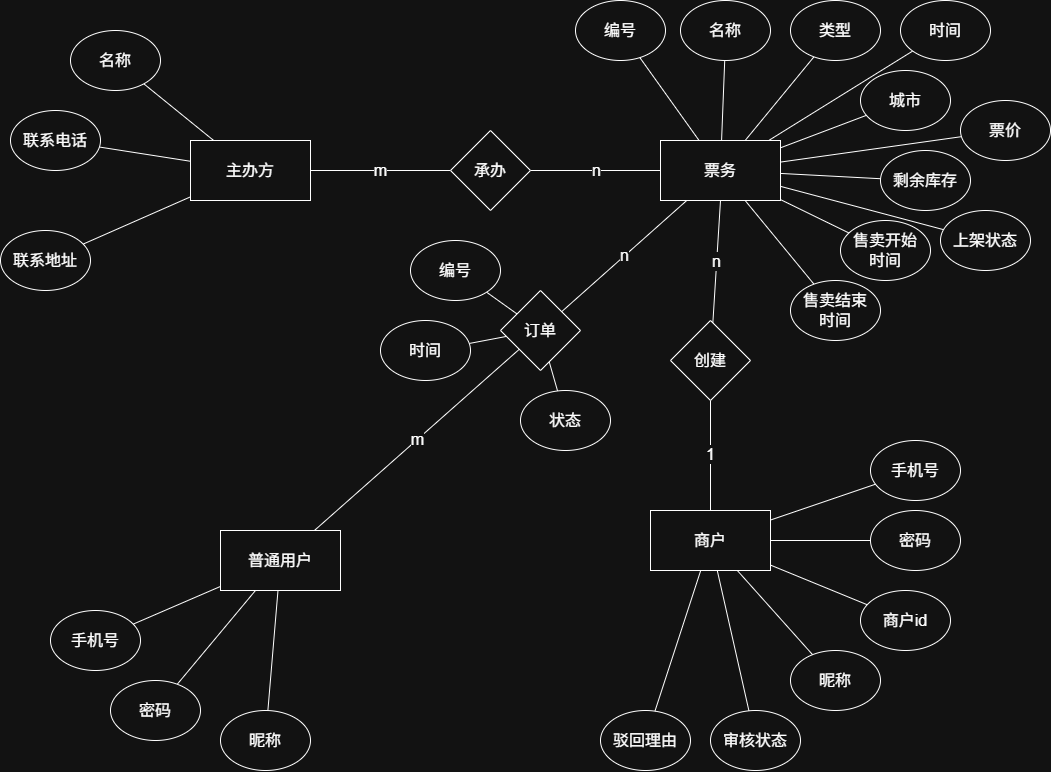

The diagram above was exported from draw.io. Its source (the exported page's mxGraphModel, read from the mxfile embedded in the PNG):
<mxGraphModel dx="1489" dy="894" grid="1" gridSize="10" guides="1" tooltips="1" connect="1" arrows="1" fold="1" page="1" pageScale="1" pageWidth="1169" pageHeight="827" math="0" shadow="0">
  <root>
    <mxCell id="0" />
    <mxCell id="1" parent="0" />
    <mxCell id="z7DVwq-YzOxjY0buV-LM-50" edge="1" parent="1" source="z7DVwq-YzOxjY0buV-LM-1" style="edgeStyle=none;shape=connector;rounded=0;orthogonalLoop=1;jettySize=auto;html=1;strokeColor=default;align=center;verticalAlign=middle;fontFamily=Helvetica;fontSize=16;fontColor=default;labelBackgroundColor=default;endArrow=none;" target="z7DVwq-YzOxjY0buV-LM-49">
      <mxGeometry relative="1" as="geometry" />
    </mxCell>
    <mxCell id="z7DVwq-YzOxjY0buV-LM-52" edge="1" parent="1" source="z7DVwq-YzOxjY0buV-LM-1" style="edgeStyle=none;shape=connector;rounded=0;orthogonalLoop=1;jettySize=auto;html=1;strokeColor=default;align=center;verticalAlign=middle;fontFamily=Helvetica;fontSize=16;fontColor=default;labelBackgroundColor=default;endArrow=none;" target="z7DVwq-YzOxjY0buV-LM-51">
      <mxGeometry relative="1" as="geometry" />
    </mxCell>
    <mxCell id="z7DVwq-YzOxjY0buV-LM-54" edge="1" parent="1" source="z7DVwq-YzOxjY0buV-LM-1" style="edgeStyle=none;shape=connector;rounded=0;orthogonalLoop=1;jettySize=auto;html=1;strokeColor=default;align=center;verticalAlign=middle;fontFamily=Helvetica;fontSize=16;fontColor=default;labelBackgroundColor=default;endArrow=none;" target="z7DVwq-YzOxjY0buV-LM-53">
      <mxGeometry relative="1" as="geometry" />
    </mxCell>
    <mxCell id="z7DVwq-YzOxjY0buV-LM-101" edge="1" parent="1" source="z7DVwq-YzOxjY0buV-LM-1" style="edgeStyle=none;shape=connector;rounded=0;orthogonalLoop=1;jettySize=auto;html=1;strokeColor=default;align=center;verticalAlign=middle;fontFamily=Helvetica;fontSize=16;fontColor=default;labelBackgroundColor=default;endArrow=none;" target="z7DVwq-YzOxjY0buV-LM-100" value="m">
      <mxGeometry relative="1" as="geometry" />
    </mxCell>
    <mxCell id="z7DVwq-YzOxjY0buV-LM-1" parent="1" style="rounded=0;whiteSpace=wrap;html=1;fontSize=16;" value="普通用户" vertex="1">
      <mxGeometry height="60" width="120" x="230" y="540" as="geometry" />
    </mxCell>
    <mxCell id="z7DVwq-YzOxjY0buV-LM-97" edge="1" parent="1" source="z7DVwq-YzOxjY0buV-LM-2" style="edgeStyle=none;shape=connector;rounded=0;orthogonalLoop=1;jettySize=auto;html=1;strokeColor=default;align=center;verticalAlign=middle;fontFamily=Helvetica;fontSize=16;fontColor=default;labelBackgroundColor=default;endArrow=none;" target="z7DVwq-YzOxjY0buV-LM-96" value="1">
      <mxGeometry relative="1" as="geometry" />
    </mxCell>
    <mxCell id="z7DVwq-YzOxjY0buV-LM-2" parent="1" style="rounded=0;whiteSpace=wrap;html=1;direction=west;fontSize=16;" value="商户" vertex="1">
      <mxGeometry height="60" width="120" x="660" y="520" as="geometry" />
    </mxCell>
    <mxCell id="z7DVwq-YzOxjY0buV-LM-3" parent="1" style="rounded=0;whiteSpace=wrap;html=1;fontSize=16;" value="票务" vertex="1">
      <mxGeometry height="60" width="120" x="670" y="150" as="geometry" />
    </mxCell>
    <mxCell id="z7DVwq-YzOxjY0buV-LM-79" edge="1" parent="1" source="z7DVwq-YzOxjY0buV-LM-4" style="edgeStyle=none;shape=connector;rounded=0;orthogonalLoop=1;jettySize=auto;html=1;strokeColor=default;align=center;verticalAlign=middle;fontFamily=Helvetica;fontSize=16;fontColor=default;labelBackgroundColor=default;endArrow=none;" target="z7DVwq-YzOxjY0buV-LM-78" value="m">
      <mxGeometry relative="1" as="geometry" />
    </mxCell>
    <mxCell id="z7DVwq-YzOxjY0buV-LM-4" parent="1" style="rounded=0;whiteSpace=wrap;html=1;fontSize=16;" value="主办方" vertex="1">
      <mxGeometry height="60" width="120" x="200" y="150" as="geometry" />
    </mxCell>
    <mxCell id="z7DVwq-YzOxjY0buV-LM-35" parent="1" style="ellipse;whiteSpace=wrap;html=1;strokeColor=default;align=center;verticalAlign=middle;fontFamily=Helvetica;fontSize=16;fontColor=default;labelBackgroundColor=default;fillColor=default;" value="手机号" vertex="1">
      <mxGeometry height="60" width="90" x="880" y="450" as="geometry" />
    </mxCell>
    <mxCell id="z7DVwq-YzOxjY0buV-LM-36" edge="1" parent="1" source="z7DVwq-YzOxjY0buV-LM-2" style="edgeStyle=none;shape=connector;rounded=0;orthogonalLoop=1;jettySize=auto;html=1;strokeColor=default;align=center;verticalAlign=middle;fontFamily=Helvetica;fontSize=16;fontColor=default;labelBackgroundColor=default;endArrow=none;" target="z7DVwq-YzOxjY0buV-LM-35" value="">
      <mxGeometry relative="1" as="geometry" />
    </mxCell>
    <mxCell id="z7DVwq-YzOxjY0buV-LM-37" parent="1" style="ellipse;whiteSpace=wrap;html=1;strokeColor=default;align=center;verticalAlign=middle;fontFamily=Helvetica;fontSize=16;fontColor=default;labelBackgroundColor=default;fillColor=default;" value="&lt;div&gt;&lt;span style=&quot;background-color: light-dark(#ffffff, var(--ge-dark-color, #121212)); color: light-dark(rgb(0, 0, 0), rgb(255, 255, 255));&quot;&gt;密码&lt;/span&gt;&lt;/div&gt;" vertex="1">
      <mxGeometry height="60" width="90" x="880" y="520" as="geometry" />
    </mxCell>
    <mxCell id="z7DVwq-YzOxjY0buV-LM-38" edge="1" parent="1" source="z7DVwq-YzOxjY0buV-LM-2" style="edgeStyle=none;shape=connector;rounded=0;orthogonalLoop=1;jettySize=auto;html=1;strokeColor=default;align=center;verticalAlign=middle;fontFamily=Helvetica;fontSize=16;fontColor=default;labelBackgroundColor=default;endArrow=none;" target="z7DVwq-YzOxjY0buV-LM-37" value="">
      <mxGeometry relative="1" as="geometry" />
    </mxCell>
    <mxCell id="z7DVwq-YzOxjY0buV-LM-39" parent="1" style="ellipse;whiteSpace=wrap;html=1;strokeColor=default;align=center;verticalAlign=middle;fontFamily=Helvetica;fontSize=16;fontColor=default;labelBackgroundColor=default;fillColor=default;" value="商户id" vertex="1">
      <mxGeometry height="60" width="90" x="870" y="600" as="geometry" />
    </mxCell>
    <mxCell id="z7DVwq-YzOxjY0buV-LM-40" edge="1" parent="1" source="z7DVwq-YzOxjY0buV-LM-2" style="edgeStyle=none;shape=connector;rounded=0;orthogonalLoop=1;jettySize=auto;html=1;strokeColor=default;align=center;verticalAlign=middle;fontFamily=Helvetica;fontSize=16;fontColor=default;labelBackgroundColor=default;endArrow=none;" target="z7DVwq-YzOxjY0buV-LM-39" value="">
      <mxGeometry relative="1" as="geometry" />
    </mxCell>
    <mxCell id="z7DVwq-YzOxjY0buV-LM-41" parent="1" style="ellipse;whiteSpace=wrap;html=1;strokeColor=default;align=center;verticalAlign=middle;fontFamily=Helvetica;fontSize=16;fontColor=default;labelBackgroundColor=default;fillColor=default;" value="昵称" vertex="1">
      <mxGeometry height="60" width="90" x="800" y="660" as="geometry" />
    </mxCell>
    <mxCell id="z7DVwq-YzOxjY0buV-LM-42" edge="1" parent="1" source="z7DVwq-YzOxjY0buV-LM-2" style="edgeStyle=none;shape=connector;rounded=0;orthogonalLoop=1;jettySize=auto;html=1;strokeColor=default;align=center;verticalAlign=middle;fontFamily=Helvetica;fontSize=16;fontColor=default;labelBackgroundColor=default;endArrow=none;" target="z7DVwq-YzOxjY0buV-LM-41" value="">
      <mxGeometry relative="1" as="geometry" />
    </mxCell>
    <mxCell id="z7DVwq-YzOxjY0buV-LM-43" parent="1" style="ellipse;whiteSpace=wrap;html=1;strokeColor=default;align=center;verticalAlign=middle;fontFamily=Helvetica;fontSize=16;fontColor=default;labelBackgroundColor=default;fillColor=default;" value="审核状态" vertex="1">
      <mxGeometry height="60" width="90" x="720" y="720" as="geometry" />
    </mxCell>
    <mxCell id="z7DVwq-YzOxjY0buV-LM-44" edge="1" parent="1" source="z7DVwq-YzOxjY0buV-LM-2" style="edgeStyle=none;shape=connector;rounded=0;orthogonalLoop=1;jettySize=auto;html=1;strokeColor=default;align=center;verticalAlign=middle;fontFamily=Helvetica;fontSize=16;fontColor=default;labelBackgroundColor=default;endArrow=none;" target="z7DVwq-YzOxjY0buV-LM-43" value="">
      <mxGeometry relative="1" as="geometry" />
    </mxCell>
    <mxCell id="z7DVwq-YzOxjY0buV-LM-45" parent="1" style="ellipse;whiteSpace=wrap;html=1;strokeColor=default;align=center;verticalAlign=middle;fontFamily=Helvetica;fontSize=16;fontColor=default;labelBackgroundColor=default;fillColor=default;" value="驳回理由" vertex="1">
      <mxGeometry height="60" width="90" x="610" y="720" as="geometry" />
    </mxCell>
    <mxCell id="z7DVwq-YzOxjY0buV-LM-46" edge="1" parent="1" source="z7DVwq-YzOxjY0buV-LM-2" style="edgeStyle=none;shape=connector;rounded=0;orthogonalLoop=1;jettySize=auto;html=1;strokeColor=default;align=center;verticalAlign=middle;fontFamily=Helvetica;fontSize=16;fontColor=default;labelBackgroundColor=default;endArrow=none;" target="z7DVwq-YzOxjY0buV-LM-45" value="">
      <mxGeometry relative="1" as="geometry" />
    </mxCell>
    <mxCell id="z7DVwq-YzOxjY0buV-LM-49" parent="1" style="ellipse;whiteSpace=wrap;html=1;strokeColor=default;align=center;verticalAlign=middle;fontFamily=Helvetica;fontSize=16;fontColor=default;labelBackgroundColor=default;fillColor=default;" value="手机号" vertex="1">
      <mxGeometry height="60" width="90" x="60" y="620" as="geometry" />
    </mxCell>
    <mxCell id="z7DVwq-YzOxjY0buV-LM-51" parent="1" style="ellipse;whiteSpace=wrap;html=1;strokeColor=default;align=center;verticalAlign=middle;fontFamily=Helvetica;fontSize=16;fontColor=default;labelBackgroundColor=default;fillColor=default;" value="&lt;div&gt;&lt;span style=&quot;background-color: light-dark(#ffffff, var(--ge-dark-color, #121212)); color: light-dark(rgb(0, 0, 0), rgb(255, 255, 255));&quot;&gt;密码&lt;/span&gt;&lt;/div&gt;" vertex="1">
      <mxGeometry height="60" width="90" x="120" y="690" as="geometry" />
    </mxCell>
    <mxCell id="z7DVwq-YzOxjY0buV-LM-53" parent="1" style="ellipse;whiteSpace=wrap;html=1;strokeColor=default;align=center;verticalAlign=middle;fontFamily=Helvetica;fontSize=16;fontColor=default;labelBackgroundColor=default;fillColor=default;" value="昵称" vertex="1">
      <mxGeometry height="60" width="90" x="230" y="720" as="geometry" />
    </mxCell>
    <mxCell id="z7DVwq-YzOxjY0buV-LM-64" edge="1" parent="1" source="z7DVwq-YzOxjY0buV-LM-63" style="edgeStyle=none;shape=connector;rounded=0;orthogonalLoop=1;jettySize=auto;html=1;strokeColor=default;align=center;verticalAlign=middle;fontFamily=Helvetica;fontSize=16;fontColor=default;labelBackgroundColor=default;endArrow=none;" target="z7DVwq-YzOxjY0buV-LM-4">
      <mxGeometry relative="1" as="geometry" />
    </mxCell>
    <mxCell id="z7DVwq-YzOxjY0buV-LM-63" parent="1" style="ellipse;whiteSpace=wrap;html=1;strokeColor=default;align=center;verticalAlign=middle;fontFamily=Helvetica;fontSize=16;fontColor=default;labelBackgroundColor=default;fillColor=default;" value="名称" vertex="1">
      <mxGeometry height="60" width="90" x="80" y="40" as="geometry" />
    </mxCell>
    <mxCell id="z7DVwq-YzOxjY0buV-LM-66" edge="1" parent="1" source="z7DVwq-YzOxjY0buV-LM-65" style="edgeStyle=none;shape=connector;rounded=0;orthogonalLoop=1;jettySize=auto;html=1;strokeColor=default;align=center;verticalAlign=middle;fontFamily=Helvetica;fontSize=16;fontColor=default;labelBackgroundColor=default;endArrow=none;" target="z7DVwq-YzOxjY0buV-LM-4">
      <mxGeometry relative="1" as="geometry" />
    </mxCell>
    <mxCell id="z7DVwq-YzOxjY0buV-LM-65" parent="1" style="ellipse;whiteSpace=wrap;html=1;strokeColor=default;align=center;verticalAlign=middle;fontFamily=Helvetica;fontSize=16;fontColor=default;labelBackgroundColor=default;fillColor=default;" value="联系电话" vertex="1">
      <mxGeometry height="60" width="90" x="20" y="120" as="geometry" />
    </mxCell>
    <mxCell id="z7DVwq-YzOxjY0buV-LM-68" edge="1" parent="1" source="z7DVwq-YzOxjY0buV-LM-67" style="edgeStyle=none;shape=connector;rounded=0;orthogonalLoop=1;jettySize=auto;html=1;strokeColor=default;align=center;verticalAlign=middle;fontFamily=Helvetica;fontSize=16;fontColor=default;labelBackgroundColor=default;endArrow=none;" target="z7DVwq-YzOxjY0buV-LM-4">
      <mxGeometry relative="1" as="geometry" />
    </mxCell>
    <mxCell id="z7DVwq-YzOxjY0buV-LM-67" parent="1" style="ellipse;whiteSpace=wrap;html=1;strokeColor=default;align=center;verticalAlign=middle;fontFamily=Helvetica;fontSize=16;fontColor=default;labelBackgroundColor=default;fillColor=default;" value="联系地址" vertex="1">
      <mxGeometry height="60" width="90" x="10" y="240" as="geometry" />
    </mxCell>
    <mxCell id="z7DVwq-YzOxjY0buV-LM-69" parent="1" style="ellipse;whiteSpace=wrap;html=1;strokeColor=default;align=center;verticalAlign=middle;fontFamily=Helvetica;fontSize=16;fontColor=default;labelBackgroundColor=default;fillColor=default;" value="编号" vertex="1">
      <mxGeometry height="60" width="90" x="585" y="10" as="geometry" />
    </mxCell>
    <mxCell id="z7DVwq-YzOxjY0buV-LM-70" edge="1" parent="1" source="z7DVwq-YzOxjY0buV-LM-3" style="edgeStyle=none;shape=connector;rounded=0;orthogonalLoop=1;jettySize=auto;html=1;strokeColor=default;align=center;verticalAlign=middle;fontFamily=Helvetica;fontSize=16;fontColor=default;labelBackgroundColor=default;endArrow=none;" target="z7DVwq-YzOxjY0buV-LM-69" value="">
      <mxGeometry relative="1" as="geometry" />
    </mxCell>
    <mxCell id="z7DVwq-YzOxjY0buV-LM-73" edge="1" parent="1" source="z7DVwq-YzOxjY0buV-LM-71" style="edgeStyle=none;shape=connector;rounded=0;orthogonalLoop=1;jettySize=auto;html=1;strokeColor=default;align=center;verticalAlign=middle;fontFamily=Helvetica;fontSize=16;fontColor=default;labelBackgroundColor=default;endArrow=none;" target="z7DVwq-YzOxjY0buV-LM-3">
      <mxGeometry relative="1" as="geometry" />
    </mxCell>
    <mxCell id="z7DVwq-YzOxjY0buV-LM-71" parent="1" style="ellipse;whiteSpace=wrap;html=1;strokeColor=default;align=center;verticalAlign=middle;fontFamily=Helvetica;fontSize=16;fontColor=default;labelBackgroundColor=default;fillColor=default;" value="名称" vertex="1">
      <mxGeometry height="60" width="90" x="690" y="10" as="geometry" />
    </mxCell>
    <mxCell id="z7DVwq-YzOxjY0buV-LM-75" edge="1" parent="1" source="z7DVwq-YzOxjY0buV-LM-74" style="edgeStyle=none;shape=connector;rounded=0;orthogonalLoop=1;jettySize=auto;html=1;strokeColor=default;align=center;verticalAlign=middle;fontFamily=Helvetica;fontSize=16;fontColor=default;labelBackgroundColor=default;endArrow=none;" target="z7DVwq-YzOxjY0buV-LM-3">
      <mxGeometry relative="1" as="geometry" />
    </mxCell>
    <mxCell id="z7DVwq-YzOxjY0buV-LM-74" parent="1" style="ellipse;whiteSpace=wrap;html=1;strokeColor=default;align=center;verticalAlign=middle;fontFamily=Helvetica;fontSize=16;fontColor=default;labelBackgroundColor=default;fillColor=default;" value="类型" vertex="1">
      <mxGeometry height="60" width="90" x="800" y="10" as="geometry" />
    </mxCell>
    <mxCell id="z7DVwq-YzOxjY0buV-LM-83" edge="1" parent="1" source="z7DVwq-YzOxjY0buV-LM-76" style="edgeStyle=none;shape=connector;rounded=0;orthogonalLoop=1;jettySize=auto;html=1;strokeColor=default;align=center;verticalAlign=middle;fontFamily=Helvetica;fontSize=16;fontColor=default;labelBackgroundColor=default;endArrow=none;" target="z7DVwq-YzOxjY0buV-LM-3">
      <mxGeometry relative="1" as="geometry" />
    </mxCell>
    <mxCell id="z7DVwq-YzOxjY0buV-LM-76" parent="1" style="ellipse;whiteSpace=wrap;html=1;strokeColor=default;align=center;verticalAlign=middle;fontFamily=Helvetica;fontSize=16;fontColor=default;labelBackgroundColor=default;fillColor=default;" value="城市" vertex="1">
      <mxGeometry height="60" width="90" x="870" y="80" as="geometry" />
    </mxCell>
    <mxCell id="z7DVwq-YzOxjY0buV-LM-80" edge="1" parent="1" source="z7DVwq-YzOxjY0buV-LM-78" style="edgeStyle=none;shape=connector;rounded=0;orthogonalLoop=1;jettySize=auto;html=1;strokeColor=default;align=center;verticalAlign=middle;fontFamily=Helvetica;fontSize=16;fontColor=default;labelBackgroundColor=default;endArrow=none;" target="z7DVwq-YzOxjY0buV-LM-3" value="n">
      <mxGeometry relative="1" as="geometry" />
    </mxCell>
    <mxCell id="z7DVwq-YzOxjY0buV-LM-78" parent="1" style="rhombus;whiteSpace=wrap;html=1;fontSize=16;rounded=0;" value="承办" vertex="1">
      <mxGeometry height="80" width="80" x="460" y="140" as="geometry" />
    </mxCell>
    <mxCell id="z7DVwq-YzOxjY0buV-LM-85" edge="1" parent="1" source="z7DVwq-YzOxjY0buV-LM-84" style="edgeStyle=none;shape=connector;rounded=0;orthogonalLoop=1;jettySize=auto;html=1;strokeColor=default;align=center;verticalAlign=middle;fontFamily=Helvetica;fontSize=16;fontColor=default;labelBackgroundColor=default;endArrow=none;" target="z7DVwq-YzOxjY0buV-LM-3">
      <mxGeometry relative="1" as="geometry" />
    </mxCell>
    <mxCell id="z7DVwq-YzOxjY0buV-LM-84" parent="1" style="ellipse;whiteSpace=wrap;html=1;strokeColor=default;align=center;verticalAlign=middle;fontFamily=Helvetica;fontSize=16;fontColor=default;labelBackgroundColor=default;fillColor=default;" value="时间" vertex="1">
      <mxGeometry height="60" width="90" x="910" y="10" as="geometry" />
    </mxCell>
    <mxCell id="z7DVwq-YzOxjY0buV-LM-89" edge="1" parent="1" source="z7DVwq-YzOxjY0buV-LM-86" style="edgeStyle=none;shape=connector;rounded=0;orthogonalLoop=1;jettySize=auto;html=1;strokeColor=default;align=center;verticalAlign=middle;fontFamily=Helvetica;fontSize=16;fontColor=default;labelBackgroundColor=default;endArrow=none;" target="z7DVwq-YzOxjY0buV-LM-3">
      <mxGeometry relative="1" as="geometry" />
    </mxCell>
    <mxCell id="z7DVwq-YzOxjY0buV-LM-86" parent="1" style="ellipse;whiteSpace=wrap;html=1;strokeColor=default;align=center;verticalAlign=middle;fontFamily=Helvetica;fontSize=16;fontColor=default;labelBackgroundColor=default;fillColor=default;" value="票价" vertex="1">
      <mxGeometry height="60" width="90" x="970" y="110" as="geometry" />
    </mxCell>
    <mxCell id="z7DVwq-YzOxjY0buV-LM-88" edge="1" parent="1" source="z7DVwq-YzOxjY0buV-LM-87" style="edgeStyle=none;shape=connector;rounded=0;orthogonalLoop=1;jettySize=auto;html=1;strokeColor=default;align=center;verticalAlign=middle;fontFamily=Helvetica;fontSize=16;fontColor=default;labelBackgroundColor=default;endArrow=none;" target="z7DVwq-YzOxjY0buV-LM-3">
      <mxGeometry relative="1" as="geometry" />
    </mxCell>
    <mxCell id="z7DVwq-YzOxjY0buV-LM-87" parent="1" style="ellipse;whiteSpace=wrap;html=1;strokeColor=default;align=center;verticalAlign=middle;fontFamily=Helvetica;fontSize=16;fontColor=default;labelBackgroundColor=default;fillColor=default;" value="剩余库存" vertex="1">
      <mxGeometry height="60" width="90" x="890" y="160" as="geometry" />
    </mxCell>
    <mxCell id="z7DVwq-YzOxjY0buV-LM-91" edge="1" parent="1" source="z7DVwq-YzOxjY0buV-LM-90" style="edgeStyle=none;shape=connector;rounded=0;orthogonalLoop=1;jettySize=auto;html=1;strokeColor=default;align=center;verticalAlign=middle;fontFamily=Helvetica;fontSize=16;fontColor=default;labelBackgroundColor=default;endArrow=none;" target="z7DVwq-YzOxjY0buV-LM-3">
      <mxGeometry relative="1" as="geometry" />
    </mxCell>
    <mxCell id="z7DVwq-YzOxjY0buV-LM-90" parent="1" style="ellipse;whiteSpace=wrap;html=1;strokeColor=default;align=center;verticalAlign=middle;fontFamily=Helvetica;fontSize=16;fontColor=default;labelBackgroundColor=default;fillColor=default;" value="上架状态" vertex="1">
      <mxGeometry height="60" width="90" x="950" y="220" as="geometry" />
    </mxCell>
    <mxCell id="z7DVwq-YzOxjY0buV-LM-94" edge="1" parent="1" source="z7DVwq-YzOxjY0buV-LM-92" style="edgeStyle=none;shape=connector;rounded=0;orthogonalLoop=1;jettySize=auto;html=1;strokeColor=default;align=center;verticalAlign=middle;fontFamily=Helvetica;fontSize=16;fontColor=default;labelBackgroundColor=default;endArrow=none;" target="z7DVwq-YzOxjY0buV-LM-3">
      <mxGeometry relative="1" as="geometry" />
    </mxCell>
    <mxCell id="z7DVwq-YzOxjY0buV-LM-92" parent="1" style="ellipse;whiteSpace=wrap;html=1;strokeColor=default;align=center;verticalAlign=middle;fontFamily=Helvetica;fontSize=16;fontColor=default;labelBackgroundColor=default;fillColor=default;" value="售卖开始&lt;div&gt;时间&lt;/div&gt;" vertex="1">
      <mxGeometry height="60" width="90" x="850" y="230" as="geometry" />
    </mxCell>
    <mxCell id="z7DVwq-YzOxjY0buV-LM-95" edge="1" parent="1" source="z7DVwq-YzOxjY0buV-LM-93" style="edgeStyle=none;shape=connector;rounded=0;orthogonalLoop=1;jettySize=auto;html=1;strokeColor=default;align=center;verticalAlign=middle;fontFamily=Helvetica;fontSize=16;fontColor=default;labelBackgroundColor=default;endArrow=none;" target="z7DVwq-YzOxjY0buV-LM-3">
      <mxGeometry relative="1" as="geometry" />
    </mxCell>
    <mxCell id="z7DVwq-YzOxjY0buV-LM-93" parent="1" style="ellipse;whiteSpace=wrap;html=1;strokeColor=default;align=center;verticalAlign=middle;fontFamily=Helvetica;fontSize=16;fontColor=default;labelBackgroundColor=default;fillColor=default;" value="售卖结束&lt;div&gt;时间&lt;/div&gt;" vertex="1">
      <mxGeometry height="60" width="90" x="800" y="290" as="geometry" />
    </mxCell>
    <mxCell id="z7DVwq-YzOxjY0buV-LM-98" edge="1" parent="1" source="z7DVwq-YzOxjY0buV-LM-96" style="edgeStyle=none;shape=connector;rounded=0;orthogonalLoop=1;jettySize=auto;html=1;entryX=0.5;entryY=1;entryDx=0;entryDy=0;strokeColor=default;align=center;verticalAlign=middle;fontFamily=Helvetica;fontSize=16;fontColor=default;labelBackgroundColor=default;endArrow=none;" target="z7DVwq-YzOxjY0buV-LM-3" value="n">
      <mxGeometry relative="1" as="geometry" />
    </mxCell>
    <mxCell id="z7DVwq-YzOxjY0buV-LM-96" parent="1" style="rhombus;whiteSpace=wrap;html=1;fontSize=16;rounded=0;" value="创建" vertex="1">
      <mxGeometry height="80" width="80" x="680" y="330" as="geometry" />
    </mxCell>
    <mxCell id="z7DVwq-YzOxjY0buV-LM-102" edge="1" parent="1" source="z7DVwq-YzOxjY0buV-LM-100" style="edgeStyle=none;shape=connector;rounded=0;orthogonalLoop=1;jettySize=auto;html=1;strokeColor=default;align=center;verticalAlign=middle;fontFamily=Helvetica;fontSize=16;fontColor=default;labelBackgroundColor=default;endArrow=none;" target="z7DVwq-YzOxjY0buV-LM-3" value="n">
      <mxGeometry relative="1" as="geometry" />
    </mxCell>
    <mxCell id="z7DVwq-YzOxjY0buV-LM-100" parent="1" style="rhombus;whiteSpace=wrap;html=1;fontSize=16;rounded=0;" value="订单" vertex="1">
      <mxGeometry height="80" width="80" x="510" y="300" as="geometry" />
    </mxCell>
    <mxCell id="z7DVwq-YzOxjY0buV-LM-104" edge="1" parent="1" source="z7DVwq-YzOxjY0buV-LM-103" style="edgeStyle=none;shape=connector;rounded=0;orthogonalLoop=1;jettySize=auto;html=1;strokeColor=default;align=center;verticalAlign=middle;fontFamily=Helvetica;fontSize=16;fontColor=default;labelBackgroundColor=default;endArrow=none;" target="z7DVwq-YzOxjY0buV-LM-100">
      <mxGeometry relative="1" as="geometry" />
    </mxCell>
    <mxCell id="z7DVwq-YzOxjY0buV-LM-103" parent="1" style="ellipse;whiteSpace=wrap;html=1;strokeColor=default;align=center;verticalAlign=middle;fontFamily=Helvetica;fontSize=16;fontColor=default;labelBackgroundColor=default;fillColor=default;" value="编号" vertex="1">
      <mxGeometry height="60" width="90" x="420" y="250" as="geometry" />
    </mxCell>
    <mxCell id="z7DVwq-YzOxjY0buV-LM-107" edge="1" parent="1" source="z7DVwq-YzOxjY0buV-LM-105" style="edgeStyle=none;shape=connector;rounded=0;orthogonalLoop=1;jettySize=auto;html=1;strokeColor=default;align=center;verticalAlign=middle;fontFamily=Helvetica;fontSize=16;fontColor=default;labelBackgroundColor=default;endArrow=none;" target="z7DVwq-YzOxjY0buV-LM-100">
      <mxGeometry relative="1" as="geometry" />
    </mxCell>
    <mxCell id="z7DVwq-YzOxjY0buV-LM-105" parent="1" style="ellipse;whiteSpace=wrap;html=1;strokeColor=default;align=center;verticalAlign=middle;fontFamily=Helvetica;fontSize=16;fontColor=default;labelBackgroundColor=default;fillColor=default;" value="时间" vertex="1">
      <mxGeometry height="60" width="90" x="390" y="330" as="geometry" />
    </mxCell>
    <mxCell id="z7DVwq-YzOxjY0buV-LM-108" edge="1" parent="1" source="z7DVwq-YzOxjY0buV-LM-106" style="edgeStyle=none;shape=connector;rounded=0;orthogonalLoop=1;jettySize=auto;html=1;strokeColor=default;align=center;verticalAlign=middle;fontFamily=Helvetica;fontSize=16;fontColor=default;labelBackgroundColor=default;endArrow=none;" target="z7DVwq-YzOxjY0buV-LM-100">
      <mxGeometry relative="1" as="geometry" />
    </mxCell>
    <mxCell id="z7DVwq-YzOxjY0buV-LM-106" parent="1" style="ellipse;whiteSpace=wrap;html=1;strokeColor=default;align=center;verticalAlign=middle;fontFamily=Helvetica;fontSize=16;fontColor=default;labelBackgroundColor=default;fillColor=default;" value="状态" vertex="1">
      <mxGeometry height="60" width="90" x="530" y="400" as="geometry" />
    </mxCell>
  </root>
</mxGraphModel>